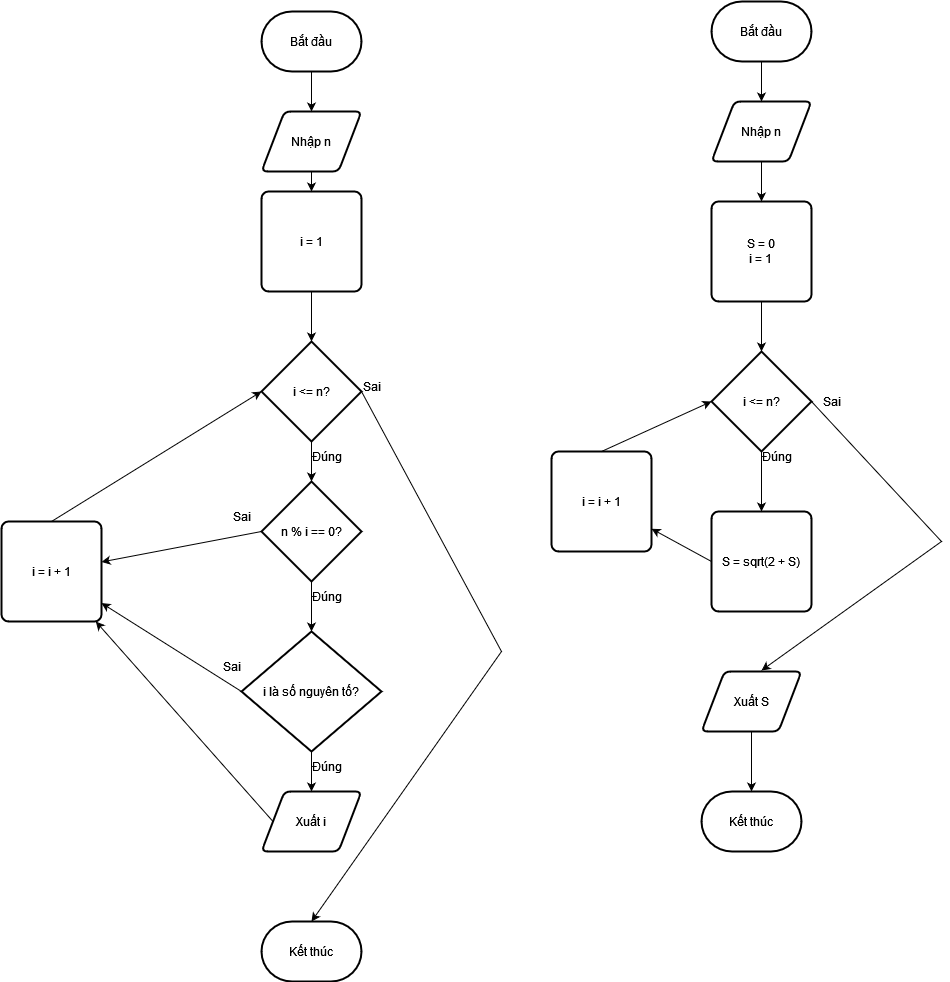

The diagram above was exported from draw.io. Its source (the exported page's mxGraphModel, read from the mxfile embedded in the PNG):
<mxGraphModel dx="1050" dy="566" grid="1" gridSize="10" guides="1" tooltips="1" connect="1" arrows="1" fold="1" page="1" pageScale="1" pageWidth="850" pageHeight="1100" math="0" shadow="0">
  <root>
    <mxCell id="0" />
    <mxCell id="1" parent="0" />
    <mxCell id="V5GT1WErkH4WIejFAMHb-1" value="Bắt đầu" style="strokeWidth=2;html=1;shape=mxgraph.flowchart.terminator;whiteSpace=wrap;" parent="1" vertex="1">
      <mxGeometry x="350" y="90" width="100" height="60" as="geometry" />
    </mxCell>
    <mxCell id="V5GT1WErkH4WIejFAMHb-2" value="Kết thúc" style="strokeWidth=2;html=1;shape=mxgraph.flowchart.terminator;whiteSpace=wrap;" parent="1" vertex="1">
      <mxGeometry x="350" y="1000" width="100" height="60" as="geometry" />
    </mxCell>
    <mxCell id="V5GT1WErkH4WIejFAMHb-3" value="Nhập n" style="shape=parallelogram;html=1;strokeWidth=2;perimeter=parallelogramPerimeter;whiteSpace=wrap;rounded=1;arcSize=12;size=0.23;" parent="1" vertex="1">
      <mxGeometry x="350" y="190" width="100" height="60" as="geometry" />
    </mxCell>
    <mxCell id="V5GT1WErkH4WIejFAMHb-4" value="i = 1" style="rounded=1;whiteSpace=wrap;html=1;absoluteArcSize=1;arcSize=14;strokeWidth=2;" parent="1" vertex="1">
      <mxGeometry x="350" y="270" width="100" height="100" as="geometry" />
    </mxCell>
    <mxCell id="V5GT1WErkH4WIejFAMHb-5" value="i &amp;lt;= n?" style="strokeWidth=2;html=1;shape=mxgraph.flowchart.decision;whiteSpace=wrap;" parent="1" vertex="1">
      <mxGeometry x="350" y="420" width="100" height="100" as="geometry" />
    </mxCell>
    <mxCell id="V5GT1WErkH4WIejFAMHb-6" value="n % i == 0?" style="strokeWidth=2;html=1;shape=mxgraph.flowchart.decision;whiteSpace=wrap;" parent="1" vertex="1">
      <mxGeometry x="350" y="560" width="100" height="100" as="geometry" />
    </mxCell>
    <mxCell id="V5GT1WErkH4WIejFAMHb-7" value="i là số nguyên tố?" style="strokeWidth=2;html=1;shape=mxgraph.flowchart.decision;whiteSpace=wrap;" parent="1" vertex="1">
      <mxGeometry x="330" y="710" width="140" height="120" as="geometry" />
    </mxCell>
    <mxCell id="V5GT1WErkH4WIejFAMHb-8" value="Xuất i" style="shape=parallelogram;html=1;strokeWidth=2;perimeter=parallelogramPerimeter;whiteSpace=wrap;rounded=1;arcSize=12;size=0.23;" parent="1" vertex="1">
      <mxGeometry x="350" y="870" width="100" height="60" as="geometry" />
    </mxCell>
    <mxCell id="V5GT1WErkH4WIejFAMHb-9" value="i = i + 1" style="rounded=1;whiteSpace=wrap;html=1;absoluteArcSize=1;arcSize=14;strokeWidth=2;" parent="1" vertex="1">
      <mxGeometry x="90" y="600" width="100" height="100" as="geometry" />
    </mxCell>
    <mxCell id="V5GT1WErkH4WIejFAMHb-10" value="" style="endArrow=classic;html=1;rounded=0;entryX=0.5;entryY=0;entryDx=0;entryDy=0;" parent="1" source="V5GT1WErkH4WIejFAMHb-1" target="V5GT1WErkH4WIejFAMHb-3" edge="1">
      <mxGeometry width="50" height="50" relative="1" as="geometry">
        <mxPoint x="400" y="240" as="sourcePoint" />
        <mxPoint x="450" y="190" as="targetPoint" />
      </mxGeometry>
    </mxCell>
    <mxCell id="V5GT1WErkH4WIejFAMHb-11" value="" style="endArrow=classic;html=1;rounded=0;entryX=0.5;entryY=0;entryDx=0;entryDy=0;" parent="1" source="V5GT1WErkH4WIejFAMHb-3" target="V5GT1WErkH4WIejFAMHb-4" edge="1">
      <mxGeometry width="50" height="50" relative="1" as="geometry">
        <mxPoint x="400" y="320" as="sourcePoint" />
        <mxPoint x="450" y="270" as="targetPoint" />
      </mxGeometry>
    </mxCell>
    <mxCell id="V5GT1WErkH4WIejFAMHb-12" value="" style="endArrow=classic;html=1;rounded=0;entryX=0.5;entryY=0;entryDx=0;entryDy=0;entryPerimeter=0;" parent="1" source="V5GT1WErkH4WIejFAMHb-4" target="V5GT1WErkH4WIejFAMHb-5" edge="1">
      <mxGeometry width="50" height="50" relative="1" as="geometry">
        <mxPoint x="400" y="460" as="sourcePoint" />
        <mxPoint x="450" y="410" as="targetPoint" />
      </mxGeometry>
    </mxCell>
    <mxCell id="V5GT1WErkH4WIejFAMHb-13" value="" style="endArrow=classic;html=1;rounded=0;entryX=0.5;entryY=0;entryDx=0;entryDy=0;entryPerimeter=0;" parent="1" source="V5GT1WErkH4WIejFAMHb-5" target="V5GT1WErkH4WIejFAMHb-6" edge="1">
      <mxGeometry width="50" height="50" relative="1" as="geometry">
        <mxPoint x="410" y="380" as="sourcePoint" />
        <mxPoint x="410" y="430" as="targetPoint" />
      </mxGeometry>
    </mxCell>
    <mxCell id="V5GT1WErkH4WIejFAMHb-14" value="" style="endArrow=classic;html=1;rounded=0;exitX=0.5;exitY=1;exitDx=0;exitDy=0;exitPerimeter=0;entryX=0.5;entryY=0;entryDx=0;entryDy=0;entryPerimeter=0;" parent="1" source="V5GT1WErkH4WIejFAMHb-6" target="V5GT1WErkH4WIejFAMHb-7" edge="1">
      <mxGeometry width="50" height="50" relative="1" as="geometry">
        <mxPoint x="400" y="840" as="sourcePoint" />
        <mxPoint x="450" y="790" as="targetPoint" />
      </mxGeometry>
    </mxCell>
    <mxCell id="V5GT1WErkH4WIejFAMHb-15" value="" style="endArrow=classic;html=1;rounded=0;exitX=0.5;exitY=1;exitDx=0;exitDy=0;exitPerimeter=0;" parent="1" source="V5GT1WErkH4WIejFAMHb-7" target="V5GT1WErkH4WIejFAMHb-8" edge="1">
      <mxGeometry width="50" height="50" relative="1" as="geometry">
        <mxPoint x="410" y="670" as="sourcePoint" />
        <mxPoint x="410" y="720" as="targetPoint" />
      </mxGeometry>
    </mxCell>
    <mxCell id="V5GT1WErkH4WIejFAMHb-16" value="" style="endArrow=classic;html=1;rounded=0;exitX=0;exitY=0.5;exitDx=0;exitDy=0;" parent="1" source="V5GT1WErkH4WIejFAMHb-8" target="V5GT1WErkH4WIejFAMHb-9" edge="1">
      <mxGeometry width="50" height="50" relative="1" as="geometry">
        <mxPoint x="400" y="930" as="sourcePoint" />
        <mxPoint x="270" y="850" as="targetPoint" />
      </mxGeometry>
    </mxCell>
    <mxCell id="V5GT1WErkH4WIejFAMHb-17" value="" style="endArrow=classic;html=1;rounded=0;exitX=0;exitY=0.5;exitDx=0;exitDy=0;exitPerimeter=0;" parent="1" source="V5GT1WErkH4WIejFAMHb-7" target="V5GT1WErkH4WIejFAMHb-9" edge="1">
      <mxGeometry width="50" height="50" relative="1" as="geometry">
        <mxPoint x="372" y="910" as="sourcePoint" />
        <mxPoint x="194" y="710" as="targetPoint" />
      </mxGeometry>
    </mxCell>
    <mxCell id="V5GT1WErkH4WIejFAMHb-18" value="" style="endArrow=classic;html=1;rounded=0;exitX=0;exitY=0.5;exitDx=0;exitDy=0;exitPerimeter=0;" parent="1" source="V5GT1WErkH4WIejFAMHb-6" target="V5GT1WErkH4WIejFAMHb-9" edge="1">
      <mxGeometry width="50" height="50" relative="1" as="geometry">
        <mxPoint x="340" y="780" as="sourcePoint" />
        <mxPoint x="200" y="692" as="targetPoint" />
      </mxGeometry>
    </mxCell>
    <mxCell id="V5GT1WErkH4WIejFAMHb-19" value="" style="endArrow=classic;html=1;rounded=0;exitX=0.5;exitY=0;exitDx=0;exitDy=0;entryX=0;entryY=0.5;entryDx=0;entryDy=0;entryPerimeter=0;" parent="1" source="V5GT1WErkH4WIejFAMHb-9" target="V5GT1WErkH4WIejFAMHb-5" edge="1">
      <mxGeometry width="50" height="50" relative="1" as="geometry">
        <mxPoint x="360" y="620" as="sourcePoint" />
        <mxPoint x="200" y="650" as="targetPoint" />
      </mxGeometry>
    </mxCell>
    <mxCell id="V5GT1WErkH4WIejFAMHb-20" value="" style="endArrow=classic;html=1;rounded=0;exitX=1;exitY=0.5;exitDx=0;exitDy=0;exitPerimeter=0;entryX=0.5;entryY=0;entryDx=0;entryDy=0;entryPerimeter=0;" parent="1" source="V5GT1WErkH4WIejFAMHb-5" target="V5GT1WErkH4WIejFAMHb-2" edge="1">
      <mxGeometry width="50" height="50" relative="1" as="geometry">
        <mxPoint x="400" y="660" as="sourcePoint" />
        <mxPoint x="450" y="610" as="targetPoint" />
        <Array as="points">
          <mxPoint x="590" y="730" />
        </Array>
      </mxGeometry>
    </mxCell>
    <mxCell id="V5GT1WErkH4WIejFAMHb-21" value="Đúng" style="text;html=1;align=center;verticalAlign=middle;resizable=0;points=[];autosize=1;strokeColor=none;fillColor=none;" parent="1" vertex="1">
      <mxGeometry x="390" y="520" width="50" height="30" as="geometry" />
    </mxCell>
    <mxCell id="V5GT1WErkH4WIejFAMHb-22" value="Đúng" style="text;html=1;align=center;verticalAlign=middle;resizable=0;points=[];autosize=1;strokeColor=none;fillColor=none;" parent="1" vertex="1">
      <mxGeometry x="390" y="660" width="50" height="30" as="geometry" />
    </mxCell>
    <mxCell id="V5GT1WErkH4WIejFAMHb-23" value="Đúng" style="text;html=1;align=center;verticalAlign=middle;resizable=0;points=[];autosize=1;strokeColor=none;fillColor=none;" parent="1" vertex="1">
      <mxGeometry x="390" y="830" width="50" height="30" as="geometry" />
    </mxCell>
    <mxCell id="V5GT1WErkH4WIejFAMHb-24" value="Sai" style="text;html=1;align=center;verticalAlign=middle;resizable=0;points=[];autosize=1;strokeColor=none;fillColor=none;" parent="1" vertex="1">
      <mxGeometry x="300" y="730" width="40" height="30" as="geometry" />
    </mxCell>
    <mxCell id="V5GT1WErkH4WIejFAMHb-25" value="Sai" style="text;html=1;align=center;verticalAlign=middle;resizable=0;points=[];autosize=1;strokeColor=none;fillColor=none;" parent="1" vertex="1">
      <mxGeometry x="310" y="580" width="40" height="30" as="geometry" />
    </mxCell>
    <mxCell id="V5GT1WErkH4WIejFAMHb-26" value="Sai" style="text;html=1;align=center;verticalAlign=middle;resizable=0;points=[];autosize=1;strokeColor=none;fillColor=none;" parent="1" vertex="1">
      <mxGeometry x="440" y="450" width="40" height="30" as="geometry" />
    </mxCell>
    <mxCell id="V5GT1WErkH4WIejFAMHb-27" value="Bắt đầu" style="strokeWidth=2;html=1;shape=mxgraph.flowchart.terminator;whiteSpace=wrap;" parent="1" vertex="1">
      <mxGeometry x="800" y="80" width="100" height="60" as="geometry" />
    </mxCell>
    <mxCell id="V5GT1WErkH4WIejFAMHb-28" value="Nhập n" style="shape=parallelogram;html=1;strokeWidth=2;perimeter=parallelogramPerimeter;whiteSpace=wrap;rounded=1;arcSize=12;size=0.23;" parent="1" vertex="1">
      <mxGeometry x="800" y="180" width="100" height="60" as="geometry" />
    </mxCell>
    <mxCell id="V5GT1WErkH4WIejFAMHb-29" value="&lt;div&gt;S = 0&lt;/div&gt;&lt;div&gt;i = 1&lt;br&gt;&lt;/div&gt;" style="rounded=1;whiteSpace=wrap;html=1;absoluteArcSize=1;arcSize=14;strokeWidth=2;" parent="1" vertex="1">
      <mxGeometry x="800" y="280" width="100" height="100" as="geometry" />
    </mxCell>
    <mxCell id="V5GT1WErkH4WIejFAMHb-30" value="" style="endArrow=classic;html=1;rounded=0;entryX=0.5;entryY=0;entryDx=0;entryDy=0;" parent="1" source="V5GT1WErkH4WIejFAMHb-27" target="V5GT1WErkH4WIejFAMHb-28" edge="1">
      <mxGeometry width="50" height="50" relative="1" as="geometry">
        <mxPoint x="850" y="230" as="sourcePoint" />
        <mxPoint x="900" y="180" as="targetPoint" />
      </mxGeometry>
    </mxCell>
    <mxCell id="V5GT1WErkH4WIejFAMHb-31" value="" style="endArrow=classic;html=1;rounded=0;entryX=0.5;entryY=0;entryDx=0;entryDy=0;" parent="1" source="V5GT1WErkH4WIejFAMHb-28" target="V5GT1WErkH4WIejFAMHb-29" edge="1">
      <mxGeometry width="50" height="50" relative="1" as="geometry">
        <mxPoint x="850" y="310" as="sourcePoint" />
        <mxPoint x="900" y="260" as="targetPoint" />
      </mxGeometry>
    </mxCell>
    <mxCell id="V5GT1WErkH4WIejFAMHb-32" value="i &amp;lt;= n?" style="strokeWidth=2;html=1;shape=mxgraph.flowchart.decision;whiteSpace=wrap;" parent="1" vertex="1">
      <mxGeometry x="800" y="430" width="100" height="100" as="geometry" />
    </mxCell>
    <mxCell id="V5GT1WErkH4WIejFAMHb-33" value="S = sqrt(2 + S)" style="rounded=1;whiteSpace=wrap;html=1;absoluteArcSize=1;arcSize=14;strokeWidth=2;" parent="1" vertex="1">
      <mxGeometry x="800" y="590" width="100" height="100" as="geometry" />
    </mxCell>
    <mxCell id="V5GT1WErkH4WIejFAMHb-34" value="i = i + 1" style="rounded=1;whiteSpace=wrap;html=1;absoluteArcSize=1;arcSize=14;strokeWidth=2;" parent="1" vertex="1">
      <mxGeometry x="640" y="530" width="100" height="100" as="geometry" />
    </mxCell>
    <mxCell id="V5GT1WErkH4WIejFAMHb-35" value="Xuất S" style="shape=parallelogram;html=1;strokeWidth=2;perimeter=parallelogramPerimeter;whiteSpace=wrap;rounded=1;arcSize=12;size=0.23;" parent="1" vertex="1">
      <mxGeometry x="790" y="750" width="100" height="60" as="geometry" />
    </mxCell>
    <mxCell id="V5GT1WErkH4WIejFAMHb-36" value="Kết thúc" style="strokeWidth=2;html=1;shape=mxgraph.flowchart.terminator;whiteSpace=wrap;" parent="1" vertex="1">
      <mxGeometry x="790" y="870" width="100" height="60" as="geometry" />
    </mxCell>
    <mxCell id="V5GT1WErkH4WIejFAMHb-37" value="" style="endArrow=classic;html=1;rounded=0;exitX=0.5;exitY=1;exitDx=0;exitDy=0;entryX=0.5;entryY=0;entryDx=0;entryDy=0;entryPerimeter=0;" parent="1" source="V5GT1WErkH4WIejFAMHb-29" target="V5GT1WErkH4WIejFAMHb-32" edge="1">
      <mxGeometry width="50" height="50" relative="1" as="geometry">
        <mxPoint x="760" y="390" as="sourcePoint" />
        <mxPoint x="810" y="340" as="targetPoint" />
      </mxGeometry>
    </mxCell>
    <mxCell id="V5GT1WErkH4WIejFAMHb-38" value="" style="endArrow=classic;html=1;rounded=0;exitX=0.5;exitY=1;exitDx=0;exitDy=0;entryX=0.5;entryY=0;entryDx=0;entryDy=0;exitPerimeter=0;" parent="1" source="V5GT1WErkH4WIejFAMHb-32" target="V5GT1WErkH4WIejFAMHb-33" edge="1">
      <mxGeometry width="50" height="50" relative="1" as="geometry">
        <mxPoint x="860" y="370" as="sourcePoint" />
        <mxPoint x="860" y="440" as="targetPoint" />
      </mxGeometry>
    </mxCell>
    <mxCell id="V5GT1WErkH4WIejFAMHb-39" value="" style="endArrow=classic;html=1;rounded=0;exitX=0;exitY=0.5;exitDx=0;exitDy=0;" parent="1" source="V5GT1WErkH4WIejFAMHb-33" target="V5GT1WErkH4WIejFAMHb-34" edge="1">
      <mxGeometry width="50" height="50" relative="1" as="geometry">
        <mxPoint x="860" y="540" as="sourcePoint" />
        <mxPoint x="860" y="600" as="targetPoint" />
      </mxGeometry>
    </mxCell>
    <mxCell id="V5GT1WErkH4WIejFAMHb-40" value="" style="endArrow=classic;html=1;rounded=0;exitX=0.5;exitY=0;exitDx=0;exitDy=0;entryX=0;entryY=0.5;entryDx=0;entryDy=0;entryPerimeter=0;" parent="1" source="V5GT1WErkH4WIejFAMHb-34" target="V5GT1WErkH4WIejFAMHb-32" edge="1">
      <mxGeometry width="50" height="50" relative="1" as="geometry">
        <mxPoint x="810" y="650" as="sourcePoint" />
        <mxPoint x="750" y="617" as="targetPoint" />
      </mxGeometry>
    </mxCell>
    <mxCell id="V5GT1WErkH4WIejFAMHb-41" value="" style="endArrow=classic;html=1;rounded=0;exitX=1;exitY=0.5;exitDx=0;exitDy=0;entryX=0.6;entryY=-0.017;entryDx=0;entryDy=0;entryPerimeter=0;exitPerimeter=0;" parent="1" source="V5GT1WErkH4WIejFAMHb-32" target="V5GT1WErkH4WIejFAMHb-35" edge="1">
      <mxGeometry width="50" height="50" relative="1" as="geometry">
        <mxPoint x="919" y="444" as="sourcePoint" />
        <mxPoint x="810" y="490" as="targetPoint" />
        <Array as="points">
          <mxPoint x="1030" y="620" />
        </Array>
      </mxGeometry>
    </mxCell>
    <mxCell id="V5GT1WErkH4WIejFAMHb-42" value="" style="endArrow=classic;html=1;rounded=0;exitX=0.5;exitY=1;exitDx=0;exitDy=0;entryX=0.5;entryY=0;entryDx=0;entryDy=0;entryPerimeter=0;" parent="1" source="V5GT1WErkH4WIejFAMHb-35" target="V5GT1WErkH4WIejFAMHb-36" edge="1">
      <mxGeometry width="50" height="50" relative="1" as="geometry">
        <mxPoint x="760" y="770" as="sourcePoint" />
        <mxPoint x="810" y="720" as="targetPoint" />
      </mxGeometry>
    </mxCell>
    <mxCell id="V5GT1WErkH4WIejFAMHb-43" value="Đúng" style="text;html=1;align=center;verticalAlign=middle;resizable=0;points=[];autosize=1;strokeColor=none;fillColor=none;" parent="1" vertex="1">
      <mxGeometry x="840" y="520" width="50" height="30" as="geometry" />
    </mxCell>
    <mxCell id="V5GT1WErkH4WIejFAMHb-46" value="Sai" style="text;html=1;align=center;verticalAlign=middle;resizable=0;points=[];autosize=1;strokeColor=none;fillColor=none;" parent="1" vertex="1">
      <mxGeometry x="900" y="465" width="40" height="30" as="geometry" />
    </mxCell>
  </root>
</mxGraphModel>